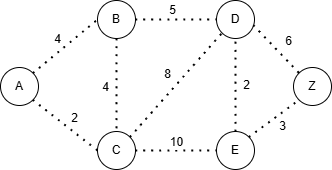

The diagram above was exported from draw.io. Its source (the exported page's mxGraphModel, read from the mxfile embedded in the PNG):
<mxGraphModel dx="703" dy="1194" grid="0" gridSize="10" guides="1" tooltips="1" connect="1" arrows="1" fold="1" page="0" pageScale="1" pageWidth="827" pageHeight="1169" math="0" shadow="0">
  <root>
    <mxCell id="0" />
    <mxCell id="1" parent="0" />
    <mxCell id="jw5xHOOIw72kTphD0gcz-1" value="A" style="ellipse;whiteSpace=wrap;html=1;aspect=fixed;" parent="1" vertex="1">
      <mxGeometry x="14" y="-4" width="38" height="38" as="geometry" />
    </mxCell>
    <mxCell id="jw5xHOOIw72kTphD0gcz-2" value="C" style="ellipse;whiteSpace=wrap;html=1;aspect=fixed;" parent="1" vertex="1">
      <mxGeometry x="111" y="60" width="38" height="38" as="geometry" />
    </mxCell>
    <mxCell id="jw5xHOOIw72kTphD0gcz-3" value="B" style="ellipse;whiteSpace=wrap;html=1;aspect=fixed;" parent="1" vertex="1">
      <mxGeometry x="111" y="-71" width="38" height="38" as="geometry" />
    </mxCell>
    <mxCell id="jw5xHOOIw72kTphD0gcz-4" value="D" style="ellipse;whiteSpace=wrap;html=1;aspect=fixed;" parent="1" vertex="1">
      <mxGeometry x="230" y="-71" width="38" height="38" as="geometry" />
    </mxCell>
    <mxCell id="jw5xHOOIw72kTphD0gcz-5" value="E" style="ellipse;whiteSpace=wrap;html=1;aspect=fixed;" parent="1" vertex="1">
      <mxGeometry x="230" y="60" width="38" height="38" as="geometry" />
    </mxCell>
    <mxCell id="jw5xHOOIw72kTphD0gcz-6" value="Z" style="ellipse;whiteSpace=wrap;html=1;aspect=fixed;" parent="1" vertex="1">
      <mxGeometry x="307" y="-4" width="38" height="38" as="geometry" />
    </mxCell>
    <mxCell id="jw5xHOOIw72kTphD0gcz-7" value="" style="endArrow=none;dashed=1;html=1;dashPattern=1 3;strokeWidth=2;rounded=0;fontSize=12;startSize=8;endSize=8;curved=1;exitX=1;exitY=1;exitDx=0;exitDy=0;entryX=0;entryY=0.5;entryDx=0;entryDy=0;" parent="1" source="jw5xHOOIw72kTphD0gcz-1" target="jw5xHOOIw72kTphD0gcz-2" edge="1">
      <mxGeometry width="50" height="50" relative="1" as="geometry">
        <mxPoint x="213" y="203" as="sourcePoint" />
        <mxPoint x="263" y="153" as="targetPoint" />
      </mxGeometry>
    </mxCell>
    <mxCell id="jw5xHOOIw72kTphD0gcz-8" value="" style="endArrow=none;dashed=1;html=1;dashPattern=1 3;strokeWidth=2;rounded=0;fontSize=12;startSize=8;endSize=8;curved=1;exitX=1;exitY=0;exitDx=0;exitDy=0;entryX=0;entryY=0.5;entryDx=0;entryDy=0;" parent="1" source="jw5xHOOIw72kTphD0gcz-1" target="jw5xHOOIw72kTphD0gcz-3" edge="1">
      <mxGeometry width="50" height="50" relative="1" as="geometry">
        <mxPoint x="43" y="44" as="sourcePoint" />
        <mxPoint x="121" y="89" as="targetPoint" />
      </mxGeometry>
    </mxCell>
    <mxCell id="jw5xHOOIw72kTphD0gcz-15" value="4" style="edgeLabel;html=1;align=center;verticalAlign=middle;resizable=0;points=[];fontSize=12;" parent="jw5xHOOIw72kTphD0gcz-8" connectable="0" vertex="1">
      <mxGeometry x="0.0436" relative="1" as="geometry">
        <mxPoint x="-10" y="-6" as="offset" />
      </mxGeometry>
    </mxCell>
    <mxCell id="jw5xHOOIw72kTphD0gcz-9" value="" style="endArrow=none;dashed=1;html=1;dashPattern=1 3;strokeWidth=2;rounded=0;fontSize=12;startSize=8;endSize=8;curved=1;exitX=0.5;exitY=1;exitDx=0;exitDy=0;entryX=0.5;entryY=0;entryDx=0;entryDy=0;" parent="1" source="jw5xHOOIw72kTphD0gcz-3" target="jw5xHOOIw72kTphD0gcz-2" edge="1">
      <mxGeometry width="50" height="50" relative="1" as="geometry">
        <mxPoint x="53" y="54" as="sourcePoint" />
        <mxPoint x="131" y="99" as="targetPoint" />
      </mxGeometry>
    </mxCell>
    <mxCell id="jw5xHOOIw72kTphD0gcz-10" value="" style="endArrow=none;dashed=1;html=1;dashPattern=1 3;strokeWidth=2;rounded=0;fontSize=12;startSize=8;endSize=8;curved=1;exitX=1;exitY=0.5;exitDx=0;exitDy=0;entryX=0;entryY=0.5;entryDx=0;entryDy=0;" parent="1" source="jw5xHOOIw72kTphD0gcz-3" target="jw5xHOOIw72kTphD0gcz-4" edge="1">
      <mxGeometry width="50" height="50" relative="1" as="geometry">
        <mxPoint x="63" y="64" as="sourcePoint" />
        <mxPoint x="141" y="109" as="targetPoint" />
      </mxGeometry>
    </mxCell>
    <mxCell id="jw5xHOOIw72kTphD0gcz-11" value="" style="endArrow=none;dashed=1;html=1;dashPattern=1 3;strokeWidth=2;rounded=0;fontSize=12;startSize=8;endSize=8;curved=1;exitX=1;exitY=0.5;exitDx=0;exitDy=0;entryX=0;entryY=0.5;entryDx=0;entryDy=0;" parent="1" source="jw5xHOOIw72kTphD0gcz-2" target="jw5xHOOIw72kTphD0gcz-5" edge="1">
      <mxGeometry width="50" height="50" relative="1" as="geometry">
        <mxPoint x="73" y="74" as="sourcePoint" />
        <mxPoint x="151" y="119" as="targetPoint" />
      </mxGeometry>
    </mxCell>
    <mxCell id="jw5xHOOIw72kTphD0gcz-12" value="" style="endArrow=none;dashed=1;html=1;dashPattern=1 3;strokeWidth=2;rounded=0;fontSize=12;startSize=8;endSize=8;curved=1;exitX=1;exitY=0;exitDx=0;exitDy=0;entryX=0;entryY=1;entryDx=0;entryDy=0;" parent="1" source="jw5xHOOIw72kTphD0gcz-2" target="jw5xHOOIw72kTphD0gcz-4" edge="1">
      <mxGeometry width="50" height="50" relative="1" as="geometry">
        <mxPoint x="83" y="84" as="sourcePoint" />
        <mxPoint x="161" y="129" as="targetPoint" />
      </mxGeometry>
    </mxCell>
    <mxCell id="jw5xHOOIw72kTphD0gcz-13" value="" style="endArrow=none;dashed=1;html=1;dashPattern=1 3;strokeWidth=2;rounded=0;fontSize=12;startSize=8;endSize=8;curved=1;exitX=1;exitY=0;exitDx=0;exitDy=0;entryX=0;entryY=1;entryDx=0;entryDy=0;" parent="1" source="jw5xHOOIw72kTphD0gcz-5" target="jw5xHOOIw72kTphD0gcz-6" edge="1">
      <mxGeometry width="50" height="50" relative="1" as="geometry">
        <mxPoint x="93" y="94" as="sourcePoint" />
        <mxPoint x="171" y="139" as="targetPoint" />
      </mxGeometry>
    </mxCell>
    <mxCell id="jw5xHOOIw72kTphD0gcz-14" value="" style="endArrow=none;dashed=1;html=1;dashPattern=1 3;strokeWidth=2;rounded=0;fontSize=12;startSize=8;endSize=8;curved=1;exitX=0.969;exitY=0.649;exitDx=0;exitDy=0;exitPerimeter=0;entryX=0;entryY=0;entryDx=0;entryDy=0;" parent="1" source="jw5xHOOIw72kTphD0gcz-4" target="jw5xHOOIw72kTphD0gcz-6" edge="1">
      <mxGeometry width="50" height="50" relative="1" as="geometry">
        <mxPoint x="103" y="104" as="sourcePoint" />
        <mxPoint x="181" y="149" as="targetPoint" />
      </mxGeometry>
    </mxCell>
    <mxCell id="jw5xHOOIw72kTphD0gcz-16" value="5" style="edgeLabel;html=1;align=center;verticalAlign=middle;resizable=0;points=[];fontSize=12;" parent="1" connectable="0" vertex="1">
      <mxGeometry x="142.9966470252064" y="-45.99546035995978" as="geometry">
        <mxPoint x="43" y="-16" as="offset" />
      </mxGeometry>
    </mxCell>
    <mxCell id="jw5xHOOIw72kTphD0gcz-17" value="6" style="edgeLabel;html=1;align=center;verticalAlign=middle;resizable=0;points=[];fontSize=12;" parent="1" connectable="0" vertex="1">
      <mxGeometry x="95.42664702520642" y="-12.63546035995978" as="geometry">
        <mxPoint x="206" y="-18" as="offset" />
      </mxGeometry>
    </mxCell>
    <mxCell id="jw5xHOOIw72kTphD0gcz-18" value="" style="endArrow=none;dashed=1;html=1;dashPattern=1 3;strokeWidth=2;rounded=0;fontSize=12;startSize=8;endSize=8;curved=1;exitX=0.5;exitY=0;exitDx=0;exitDy=0;entryX=0.5;entryY=1;entryDx=0;entryDy=0;" parent="1" source="jw5xHOOIw72kTphD0gcz-5" target="jw5xHOOIw72kTphD0gcz-4" edge="1">
      <mxGeometry width="50" height="50" relative="1" as="geometry">
        <mxPoint x="153" y="76" as="sourcePoint" />
        <mxPoint x="246" y="-29" as="targetPoint" />
      </mxGeometry>
    </mxCell>
    <mxCell id="jw5xHOOIw72kTphD0gcz-19" value="2" style="edgeLabel;html=1;align=center;verticalAlign=middle;resizable=0;points=[];fontSize=12;" parent="1" connectable="0" vertex="1">
      <mxGeometry x="214.9966470252064" y="-16.99546035995978" as="geometry">
        <mxPoint x="45" y="30" as="offset" />
      </mxGeometry>
    </mxCell>
    <mxCell id="jw5xHOOIw72kTphD0gcz-20" value="2" style="edgeLabel;html=1;align=center;verticalAlign=middle;resizable=0;points=[];fontSize=12;" parent="1" connectable="0" vertex="1">
      <mxGeometry x="95.42664702520642" y="-3.995460359959779" as="geometry">
        <mxPoint x="-8" y="50" as="offset" />
      </mxGeometry>
    </mxCell>
    <mxCell id="jw5xHOOIw72kTphD0gcz-21" value="8" style="edgeLabel;html=1;align=center;verticalAlign=middle;resizable=0;points=[];fontSize=12;" parent="1" connectable="0" vertex="1">
      <mxGeometry x="105.42664702520642" y="-2.6354603599597795" as="geometry">
        <mxPoint x="75" y="5" as="offset" />
      </mxGeometry>
    </mxCell>
    <mxCell id="jw5xHOOIw72kTphD0gcz-22" value="10" style="edgeLabel;html=1;align=center;verticalAlign=middle;resizable=0;points=[];fontSize=12;" parent="1" connectable="0" vertex="1">
      <mxGeometry x="115.42664702520642" y="7.3645396400402205" as="geometry">
        <mxPoint x="74" y="63" as="offset" />
      </mxGeometry>
    </mxCell>
    <mxCell id="jw5xHOOIw72kTphD0gcz-23" value="4" style="edgeLabel;html=1;align=center;verticalAlign=middle;resizable=0;points=[];fontSize=12;" parent="1" connectable="0" vertex="1">
      <mxGeometry x="118.99664702520641" y="15.004539640040221" as="geometry" />
    </mxCell>
    <mxCell id="jw5xHOOIw72kTphD0gcz-24" value="3" style="edgeLabel;html=1;align=center;verticalAlign=middle;resizable=0;points=[];fontSize=12;" parent="1" connectable="0" vertex="1">
      <mxGeometry x="139.9966470252064" y="29.00453964004022" as="geometry">
        <mxPoint x="156" y="25" as="offset" />
      </mxGeometry>
    </mxCell>
  </root>
</mxGraphModel>